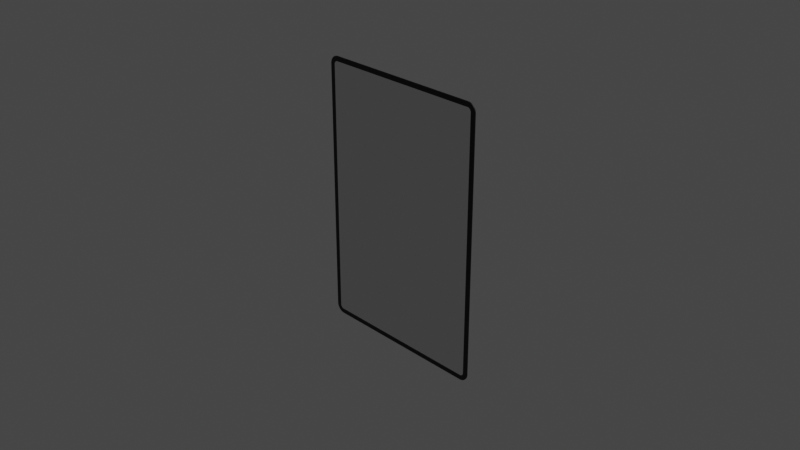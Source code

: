 # Source: Card_Secondf_Try_v2.blend  (saved by Blender 3.4.6; exported with 4.5.12 LTS)
import bpy
from mathutils import Matrix  # noqa: F401  (used for matrix-valued properties, if any)

bpy.ops.wm.read_factory_settings(use_empty=True)
scene = bpy.context.scene
scene.name = 'Scene'

# ---- collections
col_collection = bpy.data.collections.new('Collection'); scene.collection.children.link(col_collection)

# ---- images (referenced by path relative to the original .blend; pixels are not part of the script)
import os
ASSET_DIR = os.environ.get("B2B_ASSET_DIR", "")  # directory of the original .blend (textures are referenced by path, not embedded)
HERE = os.path.dirname(os.path.abspath(__file__))  # packed textures are extracted next to this script under _unpacked/

def load_image(name, relpath, width, height, colorspace="sRGB"):
    """Load a texture the original file referenced (path relative to the .blend, or extracted next to this script)."""
    p = next((c for c in (os.path.join(HERE, relpath), os.path.join(ASSET_DIR, relpath)) if relpath and os.path.exists(c)), "")
    if p:
        img = bpy.data.images.load(p, check_existing=True)
        img.name = name
    else:  # same state as the original file: an image datablock whose file is absent (Cycles renders it pink)
        img = bpy.data.images.new(name, width, height)
        img.source = "FILE"
        img.filepath = "//" + (relpath or name)
    img.colorspace_settings.name = colorspace
    return img
img_hero_png = load_image('hero.png', 'hero.png', 1024, 1024, 'sRGB')

# ---- materials (node trees are filled in below, after node groups)
mat_black = bpy.data.materials.new('black')
mat_black.alpha_threshold = 0.0
mat_black.use_transparent_shadow = False
mat_black.roughness = 0.5
mat_black.line_color = (0.0, 0.0, 0.0, 1.0)
mat_metal = bpy.data.materials.new('metal')
mat_metal.use_transparent_shadow = False
mat_hero = bpy.data.materials.new('hero')
mat_hero.use_transparent_shadow = False

# ---- material node trees
mat_black.use_nodes = True; mat_black.node_tree.nodes.clear()
_N = mat_black.node_tree.nodes; _L = mat_black.node_tree.links
n0 = _N.new('ShaderNodeOutputMaterial'); n0.name = 'Material Output'; n0.location = (300, 300)
n1 = _N.new('ShaderNodeBsdfPrincipled'); n1.name = 'Principled BSDF'; n1.location = (10, 300)
n1.distribution = 'GGX'
n1.subsurface_method = 'RANDOM_WALK_SKIN'
n1.inputs[0].default_value = (0.0, 0.0, 0.0, 1.0)
n1.inputs[3].default_value = 1.45
n1.inputs[27].default_value = (0.0, 0.0, 0.0, 1.0)
n1.inputs[28].default_value = 1.0
_L.new(n1.outputs[0], n0.inputs[0])
n0.is_active_output = True
mat_metal.use_nodes = True; mat_metal.node_tree.nodes.clear()
_N = mat_metal.node_tree.nodes; _L = mat_metal.node_tree.links
n0 = _N.new('ShaderNodeBsdfPrincipled'); n0.name = 'Principled BSDF'; n0.location = (10, 300)
n0.distribution = 'GGX'
n0.subsurface_method = 'RANDOM_WALK_SKIN'
n0.inputs[1].default_value = 1.0
n0.inputs[2].default_value = 0.2
n0.inputs[3].default_value = 1.45
n0.inputs[27].default_value = (0.0, 0.0, 0.0, 1.0)
n0.inputs[28].default_value = 1.0
n1 = _N.new('ShaderNodeOutputMaterial'); n1.name = 'Material Output'; n1.location = (300, 300)
_L.new(n0.outputs[0], n1.inputs[0])
n1.is_active_output = True
mat_hero.use_nodes = True; mat_hero.node_tree.nodes.clear()
_N = mat_hero.node_tree.nodes; _L = mat_hero.node_tree.links
n0 = _N.new('ShaderNodeBsdfPrincipled'); n0.name = 'Principled BSDF'; n0.location = (10, 300)
n0.distribution = 'GGX'
n0.subsurface_method = 'RANDOM_WALK_SKIN'
n0.inputs[3].default_value = 1.45
n0.inputs[27].default_value = (0.0, 0.0, 0.0, 1.0)
n0.inputs[28].default_value = 1.0
n1 = _N.new('ShaderNodeOutputMaterial'); n1.name = 'Material Output'; n1.location = (300, 300)
n2 = _N.new('ShaderNodeTexImage'); n2.name = 'Image Texture'; n2.location = (-298, 298)
n2.image = img_hero_png
_L.new(n0.outputs[0], n1.inputs[0])
_L.new(n2.outputs[0], n0.inputs[0])
n1.is_active_output = True

# ---- world
world_world = bpy.data.worlds.new('World'); scene.world = world_world
world_world.use_nodes = True; world_world.node_tree.nodes.clear()
_N = world_world.node_tree.nodes; _L = world_world.node_tree.links
n0 = _N.new('ShaderNodeOutputWorld'); n0.name = 'World Output'; n0.location = (300, 300)
n1 = _N.new('ShaderNodeBackground'); n1.name = 'Background'; n1.location = (10, 300)
n1.inputs[0].default_value = (0.05088, 0.05088, 0.05088, 1.0)
_L.new(n1.outputs[0], n0.inputs[0])
n0.is_active_output = True
world_world.color = (0.05088, 0.05088, 0.05088)
world_world.use_sun_shadow = False
world_world.sun_shadow_jitter_overblur = 0.0

# ---- cameras
cam_camera = bpy.data.cameras.new('Camera')
cam_camera.clip_end = 100.0
cam_camera.ortho_scale = 7.314

# ---- lights
light_light = bpy.data.lights.new('Light', 'POINT')
light_light.transmission_factor = 0.0
light_light.energy = 1000.0
light_light.shadow_soft_size = 0.1
light_light.shadow_maximum_resolution = 0.006
light_light.use_absolute_resolution = True

# ---- meshes
me_cube = bpy.data.meshes.new('Cube')
me_cube.from_pydata([(0.9043, 0.005, 1.5), (1.0, 0.005, 1.404), (0.9118, 0.005, 1.5), (0.9192, 0.005, 1.499), (0.9266, 0.005, 1.497), (0.9338, 0.005, 1.495), (0.9409, 0.005, 1.493), (0.9477, 0.005, 1.49), (0.9543, 0.005, 1.486), (0.9605, 0.005, 1.482), (0.9664, 0.005, 1.477), (0.972, 0.005, 1.472), (0.9771, 0.005, 1.466), (0.9817, 0.005, 1.461), (0.9859, 0.005, 1.454), (0.9896, 0.005, 1.448), (0.9927, 0.005, 1.441), (0.9953, 0.005, 1.434), (0.9974, 0.005, 1.427), (0.9988, 0.005, 1.419), (0.9997, 0.005, 1.412), (1.0, 0.005, -1.404), (0.9043, 0.005, -1.5), (0.9997, 0.005, -1.412), (0.9988, 0.005, -1.419), (0.9974, 0.005, -1.427), (0.9953, 0.005, -1.434), (0.9927, 0.005, -1.441), (0.9896, 0.005, -1.448), (0.9859, 0.005, -1.454), (0.9817, 0.005, -1.461), (0.9771, 0.005, -1.466), (0.972, 0.005, -1.472), (0.9664, 0.005, -1.477), (0.9605, 0.005, -1.482), (0.9543, 0.005, -1.486), (0.9477, 0.005, -1.49), (0.9409, 0.005, -1.493), (0.9338, 0.005, -1.495), (0.9266, 0.005, -1.497), (0.9192, 0.005, -1.499), (0.9118, 0.005, -1.5), (0.9462, -0.005, 1.403), (0.9032, -0.005, 1.446), (0.946, -0.005, 1.408), (0.9456, -0.005, 1.411), (0.945, -0.005, 1.414), (0.9441, -0.005, 1.417), (0.9429, -0.005, 1.42), (0.9416, -0.005, 1.423), (0.94, -0.005, 1.426), (0.9381, -0.005, 1.429), (0.9361, -0.005, 1.431), (0.9339, -0.005, 1.434), (0.9315, -0.005, 1.436), (0.9289, -0.005, 1.438), (0.9261, -0.005, 1.44), (0.9233, -0.005, 1.442), (0.9203, -0.005, 1.443), (0.9172, -0.005, 1.444), (0.914, -0.005, 1.445), (0.9108, -0.005, 1.446), (0.9075, -0.005, 1.446), (0.9032, -0.005, -1.446), (0.9462, -0.005, -1.403), (0.9075, -0.005, -1.446), (0.9108, -0.005, -1.446), (0.914, -0.005, -1.445), (0.9172, -0.005, -1.444), (0.9203, -0.005, -1.443), (0.9233, -0.005, -1.442), (0.9261, -0.005, -1.44), (0.9289, -0.005, -1.438), (0.9315, -0.005, -1.436), (0.9339, -0.005, -1.434), (0.9361, -0.005, -1.431), (0.9381, -0.005, -1.429), (0.94, -0.005, -1.426), (0.9416, -0.005, -1.423), (0.9429, -0.005, -1.42), (0.9441, -0.005, -1.417), (0.945, -0.005, -1.414), (0.9456, -0.005, -1.411), (0.946, -0.005, -1.408), (-1.0, 0.005, 1.404), (-0.9043, 0.005, 1.5), (-0.9997, 0.005, 1.412), (-0.9988, 0.005, 1.419), (-0.9974, 0.005, 1.427), (-0.9953, 0.005, 1.434), (-0.9927, 0.005, 1.441), (-0.9896, 0.005, 1.448), (-0.9859, 0.005, 1.454), (-0.9817, 0.005, 1.461), (-0.9771, 0.005, 1.466), (-0.972, 0.005, 1.472), (-0.9664, 0.005, 1.477), (-0.9605, 0.005, 1.482), (-0.9543, 0.005, 1.486), (-0.9477, 0.005, 1.49), (-0.9409, 0.005, 1.493), (-0.9338, 0.005, 1.495), (-0.9266, 0.005, 1.497), (-0.9192, 0.005, 1.499), (-0.9118, 0.005, 1.5), (-0.9043, 0.005, -1.5), (-1.0, 0.005, -1.404), (-0.9118, 0.005, -1.5), (-0.9192, 0.005, -1.499), (-0.9266, 0.005, -1.497), (-0.9338, 0.005, -1.495), (-0.9409, 0.005, -1.493), (-0.9477, 0.005, -1.49), (-0.9543, 0.005, -1.486), (-0.9605, 0.005, -1.482), (-0.9664, 0.005, -1.477), (-0.972, 0.005, -1.472), (-0.9771, 0.005, -1.466), (-0.9817, 0.005, -1.461), (-0.9859, 0.005, -1.454), (-0.9896, 0.005, -1.448), (-0.9927, 0.005, -1.441), (-0.9953, 0.005, -1.434), (-0.9974, 0.005, -1.427), (-0.9988, 0.005, -1.419), (-0.9997, 0.005, -1.412), (-0.9032, -0.005, 1.446), (-0.9462, -0.005, 1.403), (-0.9075, -0.005, 1.446), (-0.9108, -0.005, 1.446), (-0.914, -0.005, 1.445), (-0.9172, -0.005, 1.444), (-0.9203, -0.005, 1.443), (-0.9233, -0.005, 1.442), (-0.9261, -0.005, 1.44), (-0.9289, -0.005, 1.438), (-0.9315, -0.005, 1.436), (-0.9339, -0.005, 1.434), (-0.9361, -0.005, 1.431), (-0.9381, -0.005, 1.429), (-0.94, -0.005, 1.426), (-0.9416, -0.005, 1.423), (-0.9429, -0.005, 1.42), (-0.9441, -0.005, 1.417), (-0.945, -0.005, 1.414), (-0.9456, -0.005, 1.411), (-0.946, -0.005, 1.408), (-0.9462, -0.005, -1.403), (-0.9032, -0.005, -1.446), (-0.946, -0.005, -1.408), (-0.9456, -0.005, -1.411), (-0.945, -0.005, -1.414), (-0.9441, -0.005, -1.417), (-0.9429, -0.005, -1.42), (-0.9416, -0.005, -1.423), (-0.94, -0.005, -1.426), (-0.9381, -0.005, -1.429), (-0.9361, -0.005, -1.431), (-0.9339, -0.005, -1.434), (-0.9315, -0.005, -1.436), (-0.9289, -0.005, -1.438), (-0.9261, -0.005, -1.44), (-0.9233, -0.005, -1.442), (-0.9203, -0.005, -1.443), (-0.9172, -0.005, -1.444), (-0.914, -0.005, -1.445), (-0.9108, -0.005, -1.446), (-0.9075, -0.005, -1.446), (-0.9043, -0.005, -1.5), (-0.9118, -0.005, -1.5), (-0.9192, -0.005, -1.499), (-0.9266, -0.005, -1.497), (-0.9338, -0.005, -1.495), (-0.9409, -0.005, -1.493), (-0.9477, -0.005, -1.49), (-0.9543, -0.005, -1.486), (-0.9605, -0.005, -1.482), (-0.9664, -0.005, -1.477), (-0.972, -0.005, -1.472), (-0.9771, -0.005, -1.466), (-0.9817, -0.005, -1.461), (-0.9859, -0.005, -1.454), (-0.9896, -0.005, -1.448), (-0.9927, -0.005, -1.441), (-0.9953, -0.005, -1.434), (-0.9974, -0.005, -1.427), (-0.9988, -0.005, -1.419), (-0.9997, -0.005, -1.412), (-1.0, -0.005, -1.404), (0.9043, -0.005, 1.5), (0.9118, -0.005, 1.5), (0.9192, -0.005, 1.499), (0.9266, -0.005, 1.497), (0.9338, -0.005, 1.495), (0.9409, -0.005, 1.493), (0.9477, -0.005, 1.49), (0.9543, -0.005, 1.486), (0.9605, -0.005, 1.482), (0.9664, -0.005, 1.477), (0.972, -0.005, 1.472), (0.9771, -0.005, 1.466), (0.9817, -0.005, 1.461), (0.9859, -0.005, 1.454), (0.9896, -0.005, 1.448), (0.9927, -0.005, 1.441), (0.9953, -0.005, 1.434), (0.9974, -0.005, 1.427), (0.9988, -0.005, 1.419), (0.9997, -0.005, 1.412), (1.0, -0.005, 1.404), (-0.9118, -0.005, 1.5), (-0.9043, -0.005, 1.5), (-0.9192, -0.005, 1.499), (-0.9266, -0.005, 1.497), (-0.9338, -0.005, 1.495), (-0.9409, -0.005, 1.493), (-0.9477, -0.005, 1.49), (-0.9543, -0.005, 1.486), (-0.9605, -0.005, 1.482), (-0.9664, -0.005, 1.477), (-0.972, -0.005, 1.472), (-0.9771, -0.005, 1.466), (-0.9817, -0.005, 1.461), (-0.9859, -0.005, 1.454), (-0.9896, -0.005, 1.448), (-0.9927, -0.005, 1.441), (-0.9953, -0.005, 1.434), (-0.9974, -0.005, 1.427), (-0.9988, -0.005, 1.419), (-0.9997, -0.005, 1.412), (-1.0, -0.005, 1.404), (0.9118, -0.005, -1.5), (0.9043, -0.005, -1.5), (0.9192, -0.005, -1.499), (0.9266, -0.005, -1.497), (0.9338, -0.005, -1.495), (0.9409, -0.005, -1.493), (0.9477, -0.005, -1.49), (0.9543, -0.005, -1.486), (0.9605, -0.005, -1.482), (0.9664, -0.005, -1.477), (0.972, -0.005, -1.472), (0.9771, -0.005, -1.466), (0.9817, -0.005, -1.461), (0.9859, -0.005, -1.454), (0.9896, -0.005, -1.448), (0.9927, -0.005, -1.441), (0.9953, -0.005, -1.434), (0.9974, -0.005, -1.427), (0.9988, -0.005, -1.419), (0.9997, -0.005, -1.412), (1.0, -0.005, -1.404)], [], [(105, 22, 232, 168), (188, 230, 84, 106), (63, 65, 66, 67, 68, 69, 70, 71, 72, 73, 74, 75, 76, 77, 78, 79, 80, 81, 82, 83, 64, 42, 44, 45, 46, 47, 48, 49, 50, 51, 52, 53, 54, 55, 56, 57, 58, 59, 60, 61, 62, 43, 126, 128, 129, 130, 131, 132, 133, 134, 135, 136, 137, 138, 139, 140, 141, 142, 143, 144, 145, 146, 127, 147, 149, 150, 151, 152, 153, 154, 155, 156, 157, 158, 159, 160, 161, 162, 163, 164, 165, 166, 167, 148), (0, 85, 211, 189), (21, 1, 209, 251), (105, 168, 169, 107), (107, 169, 170, 108), (108, 170, 171, 109), (109, 171, 172, 110), (110, 172, 173, 111), (111, 173, 174, 112), (112, 174, 175, 113), (113, 175, 176, 114), (114, 176, 177, 115), (115, 177, 178, 116), (116, 178, 179, 117), (117, 179, 180, 118), (118, 180, 181, 119), (119, 181, 182, 120), (120, 182, 183, 121), (121, 183, 184, 122), (122, 184, 185, 123), (123, 185, 186, 124), (124, 186, 187, 125), (125, 187, 188, 106), (0, 189, 190, 2), (2, 190, 191, 3), (3, 191, 192, 4), (4, 192, 193, 5), (5, 193, 194, 6), (6, 194, 195, 7), (7, 195, 196, 8), (8, 196, 197, 9), (9, 197, 198, 10), (10, 198, 199, 11), (11, 199, 200, 12), (12, 200, 201, 13), (13, 201, 202, 14), (14, 202, 203, 15), (15, 203, 204, 16), (16, 204, 205, 17), (17, 205, 206, 18), (18, 206, 207, 19), (19, 207, 208, 20), (20, 208, 209, 1), (211, 85, 104, 210), (210, 104, 103, 212), (212, 103, 102, 213), (213, 102, 101, 214), (214, 101, 100, 215), (215, 100, 99, 216), (216, 99, 98, 217), (217, 98, 97, 218), (218, 97, 96, 219), (219, 96, 95, 220), (220, 95, 94, 221), (221, 94, 93, 222), (222, 93, 92, 223), (223, 92, 91, 224), (224, 91, 90, 225), (225, 90, 89, 226), (226, 89, 88, 227), (227, 88, 87, 228), (228, 87, 86, 229), (229, 86, 84, 230), (232, 22, 41, 231), (231, 41, 40, 233), (233, 40, 39, 234), (234, 39, 38, 235), (235, 38, 37, 236), (236, 37, 36, 237), (237, 36, 35, 238), (238, 35, 34, 239), (239, 34, 33, 240), (240, 33, 32, 241), (241, 32, 31, 242), (242, 31, 30, 243), (243, 30, 29, 244), (244, 29, 28, 245), (245, 28, 27, 246), (246, 27, 26, 247), (247, 26, 25, 248), (248, 25, 24, 249), (249, 24, 23, 250), (250, 23, 21, 251), (105, 107, 108, 109, 110, 111, 112, 113, 114, 115, 116, 117, 118, 119, 120, 121, 122, 123, 124, 125, 106, 84, 86, 87, 88, 89, 90, 91, 92, 93, 94, 95, 96, 97, 98, 99, 100, 101, 102, 103, 104, 85, 0, 2, 3, 4, 5, 6, 7, 8, 9, 10, 11, 12, 13, 14, 15, 16, 17, 18, 19, 20, 1, 21, 23, 24, 25, 26, 27, 28, 29, 30, 31, 32, 33, 34, 35, 36, 37, 38, 39, 40, 41, 22), (148, 167, 169, 168), (167, 166, 170, 169), (166, 165, 171, 170), (165, 164, 172, 171), (164, 163, 173, 172), (163, 162, 174, 173), (162, 161, 175, 174), (161, 160, 176, 175), (160, 159, 177, 176), (159, 158, 178, 177), (158, 157, 179, 178), (157, 156, 180, 179), (156, 155, 181, 180), (155, 154, 182, 181), (154, 153, 183, 182), (153, 152, 184, 183), (152, 151, 185, 184), (151, 150, 186, 185), (150, 149, 187, 186), (149, 147, 188, 187), (43, 62, 190, 189), (62, 61, 191, 190), (61, 60, 192, 191), (60, 59, 193, 192), (59, 58, 194, 193), (58, 57, 195, 194), (57, 56, 196, 195), (56, 55, 197, 196), (55, 54, 198, 197), (54, 53, 199, 198), (53, 52, 200, 199), (52, 51, 201, 200), (51, 50, 202, 201), (50, 49, 203, 202), (49, 48, 204, 203), (48, 47, 205, 204), (47, 46, 206, 205), (46, 45, 207, 206), (45, 44, 208, 207), (44, 42, 209, 208), (128, 126, 211, 210), (129, 128, 210, 212), (130, 129, 212, 213), (131, 130, 213, 214), (132, 131, 214, 215), (133, 132, 215, 216), (134, 133, 216, 217), (135, 134, 217, 218), (136, 135, 218, 219), (137, 136, 219, 220), (138, 137, 220, 221), (139, 138, 221, 222), (140, 139, 222, 223), (141, 140, 223, 224), (142, 141, 224, 225), (143, 142, 225, 226), (144, 143, 226, 227), (145, 144, 227, 228), (146, 145, 228, 229), (127, 146, 229, 230), (65, 63, 232, 231), (66, 65, 231, 233), (67, 66, 233, 234), (68, 67, 234, 235), (69, 68, 235, 236), (70, 69, 236, 237), (71, 70, 237, 238), (72, 71, 238, 239), (73, 72, 239, 240), (74, 73, 240, 241), (75, 74, 241, 242), (76, 75, 242, 243), (77, 76, 243, 244), (78, 77, 244, 245), (79, 78, 245, 246), (80, 79, 246, 247), (81, 80, 247, 248), (82, 81, 248, 249), (83, 82, 249, 250), (64, 83, 250, 251), (42, 64, 251, 209), (126, 43, 189, 211), (63, 148, 168, 232), (147, 127, 230, 188)])
me_cube.polygons.foreach_set('material_index', [0, 0, 1, 0, 0, 0, 0, 0, 0, 0, 0, 0, 0, 0, 0, 0, 0, 0, 0, 0, 0, 0, 0, 0, 0, 0, 0, 0, 0, 0, 0, 0, 0, 0, 0, 0, 0, 0, 0, 0, 0, 0, 0, 0, 0, 0, 0, 0, 0, 0, 0, 0, 0, 0, 0, 0, 0, 0, 0, 0, 0, 0, 0, 0, 0, 0, 0, 0, 0, 0, 0, 0, 0, 0, 0, 0, 0, 0, 0, 0, 0, 0, 0, 0, 0, 2, 0, 0, 0, 0, 0, 0, 0, 0, 0, 0, 0, 0, 0, 0, 0, 0, 0, 0, 0, 0, 0, 0, 0, 0, 0, 0, 0, 0, 0, 0, 0, 0, 0, 0, 0, 0, 0, 0, 0, 0, 0, 0, 0, 0, 0, 0, 0, 0, 0, 0, 0, 0, 0, 0, 0, 0, 0, 0, 0, 0, 0, 0, 0, 0, 0, 0, 0, 0, 0, 0, 0, 0, 0, 0, 0, 0, 0, 0, 0, 0, 0, 0, 0, 0])
_uv = me_cube.uv_layers.new(name='UVMap')
_uv.uv.foreach_set('vector', [0.137, 0.5, 0.363, 0.5, 0.363, 0.75, 0.137, 0.75, 0.383, 0.0, 0.617, 0.0, 0.617, 0.25, 0.383, 0.25, 0.3795, 0.7621, 0.3795, 0.7616, 0.3795, 0.7611, 0.3796, 0.7607, 0.3797, 0.7604, 0.3798, 0.76, 0.3799, 0.7596, 0.38, 0.7592, 0.3802, 0.7589, 0.3803, 0.7586, 0.3805, 0.7583, 0.3807, 0.758, 0.3809, 0.7577, 0.3812, 0.7575, 0.3814, 0.7573, 0.3816, 0.7571, 0.3819, 0.757, 0.3822, 0.7569, 0.3824, 0.7568, 0.3827, 0.7567, 0.3831, 0.7567, 0.6169, 0.7567, 0.6173, 0.7568, 0.6176, 0.7568, 0.6178, 0.7569, 0.6181, 0.757, 0.6184, 0.7571, 0.6186, 0.7573, 0.6188, 0.7575, 0.6191, 0.7577, 0.6193, 0.758, 0.6195, 0.7583, 0.6197, 0.7586, 0.6198, 0.7589, 0.62, 0.7592, 0.6201, 0.7596, 0.6202, 0.76, 0.6203, 0.7604, 0.6204, 0.7607, 0.6205, 0.7611, 0.6205, 0.7616, 0.6205, 0.7621, 0.6205, 0.9879, 0.6205, 0.9884, 0.6205, 0.9889, 0.6204, 0.9893, 0.6203, 0.9896, 0.6202, 0.99, 0.6201, 0.9904, 0.62, 0.9908, 0.6198, 0.9911, 0.6197, 0.9914, 0.6195, 0.9917, 0.6193, 0.992, 0.6191, 0.9923, 0.6188, 0.9925, 0.6186, 0.9927, 0.6184, 0.9929, 0.6181, 0.993, 0.6178, 0.9931, 0.6176, 0.9932, 0.6173, 0.9933, 0.6169, 0.9933, 0.3831, 0.9933, 0.3827, 0.9933, 0.3824, 0.9932, 0.3822, 0.9931, 0.3819, 0.993, 0.3816, 0.9929, 0.3814, 0.9927, 0.3812, 0.9925, 0.3809, 0.9923, 0.3807, 0.992, 0.3805, 0.9917, 0.3803, 0.9914, 0.3802, 0.9911, 0.38, 0.9908, 0.3799, 0.9904, 0.3798, 0.99, 0.3797, 0.9896, 0.3796, 0.9893, 0.3795, 0.9889, 0.3795, 0.9884, 0.3795, 0.9879, 0.637, 0.5, 0.863, 0.5, 0.863, 0.75, 0.637, 0.75, 0.383, 0.5, 0.617, 0.5, 0.617, 0.75, 0.383, 0.75, 0.137, 0.5, 0.137, 0.75, 0.136, 0.75, 0.136, 0.5, 0.136, 0.5, 0.136, 0.75, 0.1351, 0.75, 0.1351, 0.5, 0.1351, 0.5, 0.1351, 0.75, 0.1342, 0.75, 0.1342, 0.5, 0.1342, 0.5, 0.1342, 0.75, 0.1333, 0.75, 0.1333, 0.5, 0.1333, 0.5, 0.1333, 0.75, 0.1324, 0.75, 0.1324, 0.5, 0.1324, 0.5, 0.1324, 0.75, 0.1315, 0.75, 0.1315, 0.5, 0.1315, 0.5, 0.1315, 0.75, 0.1307, 0.75, 0.1307, 0.5, 0.1307, 0.5, 0.1307, 0.75, 0.1299, 0.75, 0.1299, 0.5, 0.1299, 0.5, 0.1299, 0.75, 0.1292, 0.75, 0.1292, 0.5, 0.1292, 0.5, 0.1292, 0.75, 0.125, 0.75, 0.125, 0.5, 0.375, 0.25, 0.375, 0.0, 0.3778, 0.0, 0.3778, 0.25, 0.3778, 0.25, 0.3778, 0.0, 0.3783, 0.0, 0.3783, 0.25, 0.3783, 0.25, 0.3783, 0.0, 0.3788, 0.0, 0.3788, 0.25, 0.3788, 0.25, 0.3788, 0.0, 0.3794, 0.0, 0.3794, 0.25, 0.3794, 0.25, 0.3794, 0.0, 0.3799, 0.0, 0.3799, 0.25, 0.3799, 0.25, 0.3799, 0.0, 0.3805, 0.0, 0.3805, 0.25, 0.3805, 0.25, 0.3805, 0.0, 0.3811, 0.0, 0.3811, 0.25, 0.3811, 0.25, 0.3811, 0.0, 0.3817, 0.0, 0.3817, 0.25, 0.3817, 0.25, 0.3817, 0.0, 0.3824, 0.0, 0.3824, 0.25, 0.3824, 0.25, 0.3824, 0.0, 0.383, 0.0, 0.383, 0.25, 0.637, 0.5, 0.637, 0.75, 0.636, 0.75, 0.636, 0.5, 0.636, 0.5, 0.636, 0.75, 0.6351, 0.75, 0.6351, 0.5, 0.6351, 0.5, 0.6351, 0.75, 0.6342, 0.75, 0.6342, 0.5, 0.6342, 0.5, 0.6342, 0.75, 0.6333, 0.75, 0.6333, 0.5, 0.6333, 0.5, 0.6333, 0.75, 0.6324, 0.75, 0.6324, 0.5, 0.6324, 0.5, 0.6324, 0.75, 0.6315, 0.75, 0.6315, 0.5, 0.6315, 0.5, 0.6315, 0.75, 0.6307, 0.75, 0.6307, 0.5, 0.6307, 0.5, 0.6307, 0.75, 0.6299, 0.75, 0.6299, 0.5, 0.6299, 0.5, 0.6299, 0.75, 0.6292, 0.75, 0.6292, 0.5, 0.6292, 0.5, 0.6292, 0.75, 0.625, 0.75, 0.625, 0.5, 0.625, 0.5, 0.625, 0.75, 0.6222, 0.75, 0.6222, 0.5, 0.6222, 0.5, 0.6222, 0.75, 0.6217, 0.75, 0.6217, 0.5, 0.6217, 0.5, 0.6217, 0.75, 0.6212, 0.75, 0.6212, 0.5, 0.6212, 0.5, 0.6212, 0.75, 0.6206, 0.75, 0.6206, 0.5, 0.6206, 0.5, 0.6206, 0.75, 0.6201, 0.75, 0.6201, 0.5, 0.6201, 0.5, 0.6201, 0.75, 0.6195, 0.75, 0.6195, 0.5, 0.6195, 0.5, 0.6195, 0.75, 0.6189, 0.75, 0.6189, 0.5, 0.6189, 0.5, 0.6189, 0.75, 0.6183, 0.75, 0.6183, 0.5, 0.6183, 0.5, 0.6183, 0.75, 0.6176, 0.75, 0.6176, 0.5, 0.6176, 0.5, 0.6176, 0.75, 0.617, 0.75, 0.617, 0.5, 0.863, 0.75, 0.863, 0.5, 0.864, 0.5, 0.864, 0.75, 0.864, 0.75, 0.864, 0.5, 0.8649, 0.5, 0.8649, 0.75, 0.8649, 0.75, 0.8649, 0.5, 0.8658, 0.5, 0.8658, 0.75, 0.8658, 0.75, 0.8658, 0.5, 0.8667, 0.5, 0.8667, 0.75, 0.8667, 0.75, 0.8667, 0.5, 0.8676, 0.5, 0.8676, 0.75, 0.8676, 0.75, 0.8676, 0.5, 0.8685, 0.5, 0.8685, 0.75, 0.8685, 0.75, 0.8685, 0.5, 0.8693, 0.5, 0.8693, 0.75, 0.8693, 0.75, 0.8693, 0.5, 0.8701, 0.5, 0.8701, 0.75, 0.8701, 0.75, 0.8701, 0.5, 0.8708, 0.5, 0.8708, 0.75, 0.8708, 0.75, 0.8708, 0.5, 0.875, 0.5, 0.875, 0.75, 0.625, 0.0, 0.625, 0.25, 0.6222, 0.25, 0.6222, 0.0, 0.6222, 0.0, 0.6222, 0.25, 0.6217, 0.25, 0.6217, 0.0, 0.6217, 0.0, 0.6217, 0.25, 0.6212, 0.25, 0.6212, 0.0, 0.6212, 0.0, 0.6212, 0.25, 0.6206, 0.25, 0.6206, 0.0, 0.6206, 0.0, 0.6206, 0.25, 0.6201, 0.25, 0.6201, 0.0, 0.6201, 0.0, 0.6201, 0.25, 0.6195, 0.25, 0.6195, 0.0, 0.6195, 0.0, 0.6195, 0.25, 0.6189, 0.25, 0.6189, 0.0, 0.6189, 0.0, 0.6189, 0.25, 0.6183, 0.25, 0.6183, 0.0, 0.6183, 0.0, 0.6183, 0.25, 0.6176, 0.25, 0.6176, 0.0, 0.6176, 0.0, 0.6176, 0.25, 0.617, 0.25, 0.617, 0.0, 0.363, 0.75, 0.363, 0.5, 0.364, 0.5, 0.364, 0.75, 0.364, 0.75, 0.364, 0.5, 0.3649, 0.5, 0.3649, 0.75, 0.3649, 0.75, 0.3649, 0.5, 0.3658, 0.5, 0.3658, 0.75, 0.3658, 0.75, 0.3658, 0.5, 0.3667, 0.5, 0.3667, 0.75, 0.3667, 0.75, 0.3667, 0.5, 0.3676, 0.5, 0.3676, 0.75, 0.3676, 0.75, 0.3676, 0.5, 0.3685, 0.5, 0.3685, 0.75, 0.3685, 0.75, 0.3685, 0.5, 0.3693, 0.5, 0.3693, 0.75, 0.3693, 0.75, 0.3693, 0.5, 0.3701, 0.5, 0.3701, 0.75, 0.3701, 0.75, 0.3701, 0.5, 0.3708, 0.5, 0.3708, 0.75, 0.3708, 0.75, 0.3708, 0.5, 0.375, 0.5, 0.375, 0.75, 0.375, 0.75, 0.375, 0.5, 0.3778, 0.5, 0.3778, 0.75, 0.3778, 0.75, 0.3778, 0.5, 0.3783, 0.5, 0.3783, 0.75, 0.3783, 0.75, 0.3783, 0.5, 0.3788, 0.5, 0.3788, 0.75, 0.3788, 0.75, 0.3788, 0.5, 0.3794, 0.5, 0.3794, 0.75, 0.3794, 0.75, 0.3794, 0.5, 0.3799, 0.5, 0.3799, 0.75, 0.3799, 0.75, 0.3799, 0.5, 0.3805, 0.5, 0.3805, 0.75, 0.3805, 0.75, 0.3805, 0.5, 0.3811, 0.5, 0.3811, 0.75, 0.3811, 0.75, 0.3811, 0.5, 0.3817, 0.5, 0.3817, 0.75, 0.3817, 0.75, 0.3817, 0.5, 0.3824, 0.5, 0.3824, 0.75, 0.3824, 0.75, 0.3824, 0.5, 0.383, 0.5, 0.383, 0.75, 0.7212, 0.1428, 0.7231, 0.1428, 0.725, 0.1431, 0.7269, 0.1434, 0.7287, 0.1439, 0.7305, 0.1446, 0.7323, 0.1454, 0.734, 0.1464, 0.7356, 0.1474, 0.7371, 0.1486, 0.7385, 0.1499, 0.7398, 0.1513, 0.741, 0.1528, 0.7421, 0.1544, 0.743, 0.1561, 0.7438, 0.1579, 0.7445, 0.1597, 0.745, 0.1615, 0.7454, 0.1634, 0.7456, 0.1653, 0.7457, 0.1672, 0.7457, 0.8855, 0.7456, 0.8874, 0.7454, 0.8893, 0.745, 0.8912, 0.7445, 0.893, 0.7438, 0.8948, 0.743, 0.8966, 0.7421, 0.8983, 0.741, 0.8999, 0.7398, 0.9014, 0.7385, 0.9028, 0.7371, 0.9041, 0.7356, 0.9053, 0.734, 0.9063, 0.7323, 0.9073, 0.7305, 0.9081, 0.7287, 0.9088, 0.7269, 0.9093, 0.725, 0.9097, 0.7231, 0.9099, 0.7212, 0.91, 0.2587, 0.91, 0.2568, 0.9099, 0.2549, 0.9097, 0.253, 0.9093, 0.2511, 0.9088, 0.2493, 0.9081, 0.2476, 0.9073, 0.2459, 0.9063, 0.2443, 0.9053, 0.2428, 0.9041, 0.2414, 0.9028, 0.2401, 0.9014, 0.2389, 0.8999, 0.2378, 0.8983, 0.2369, 0.8966, 0.2361, 0.8948, 0.2354, 0.893, 0.2349, 0.8912, 0.2345, 0.8893, 0.2343, 0.8874, 0.2342, 0.8855, 0.2342, 0.1672, 0.2343, 0.1653, 0.2345, 0.1634, 0.2349, 0.1615, 0.2354, 0.1597, 0.2361, 0.1579, 0.2369, 0.1561, 0.2378, 0.1544, 0.2389, 0.1528, 0.2401, 0.1513, 0.2414, 0.1499, 0.2428, 0.1486, 0.2443, 0.1474, 0.2459, 0.1464, 0.2476, 0.1454, 0.2493, 0.1446, 0.2511, 0.1439, 0.253, 0.1434, 0.2549, 0.1431, 0.2568, 0.1428, 0.2587, 0.1428, 0.3795, 0.9879, 0.3795, 0.9884, 0.375, 0.989, 0.375, 0.988, 0.3795, 0.9884, 0.3795, 0.9889, 0.3751, 0.9899, 0.375, 0.989, 0.3795, 0.9889, 0.3796, 0.9893, 0.3752, 0.9908, 0.3751, 0.9899, 0.3796, 0.9893, 0.3797, 0.9896, 0.3754, 0.9917, 0.3752, 0.9908, 0.3797, 0.9896, 0.3798, 0.99, 0.3756, 0.9926, 0.3754, 0.9917, 0.3798, 0.99, 0.3799, 0.9904, 0.3759, 0.9935, 0.3756, 0.9926, 0.3799, 0.9904, 0.38, 0.9908, 0.3762, 0.9943, 0.3759, 0.9935, 0.38, 0.9908, 0.3802, 0.9911, 0.3765, 0.9951, 0.3762, 0.9943, 0.3802, 0.9911, 0.3803, 0.9914, 0.3769, 0.9958, 0.3765, 0.9951, 0.3803, 0.9914, 0.3805, 0.9917, 0.3773, 0.9965, 0.3769, 0.9958, 0.3805, 0.9917, 0.3807, 0.992, 0.3778, 0.9971, 0.3773, 0.9965, 0.3807, 0.992, 0.3809, 0.9923, 0.3783, 0.9977, 0.3778, 0.9971, 0.3809, 0.9923, 0.3812, 0.9925, 0.3788, 0.9982, 0.3783, 0.9977, 0.3812, 0.9925, 0.3814, 0.9927, 0.3794, 0.9987, 0.3788, 0.9982, 0.3814, 0.9927, 0.3816, 0.9929, 0.3799, 0.9991, 0.3794, 0.9987, 0.3816, 0.9929, 0.3819, 0.993, 0.3805, 0.9994, 0.3799, 0.9991, 0.3819, 0.993, 0.3822, 0.9931, 0.3811, 0.9997, 0.3805, 0.9994, 0.3822, 0.9931, 0.3824, 0.9932, 0.3817, 0.9999, 0.3811, 0.9997, 0.3824, 0.9932, 0.3827, 0.9933, 0.3824, 1.0, 0.3817, 0.9999, 0.3827, 0.9933, 0.3831, 0.9933, 0.383, 1.0, 0.3824, 1.0, 0.6205, 0.7621, 0.6205, 0.7616, 0.625, 0.761, 0.625, 0.762, 0.6205, 0.7616, 0.6205, 0.7611, 0.6249, 0.7601, 0.625, 0.761, 0.6205, 0.7611, 0.6204, 0.7607, 0.6248, 0.7592, 0.6249, 0.7601, 0.6204, 0.7607, 0.6203, 0.7604, 0.6246, 0.7583, 0.6248, 0.7592, 0.6203, 0.7604, 0.6202, 0.76, 0.6244, 0.7574, 0.6246, 0.7583, 0.6202, 0.76, 0.6201, 0.7596, 0.6241, 0.7565, 0.6244, 0.7574, 0.6201, 0.7596, 0.62, 0.7592, 0.6238, 0.7557, 0.6241, 0.7565, 0.62, 0.7592, 0.6198, 0.7589, 0.6235, 0.7549, 0.6238, 0.7557, 0.6198, 0.7589, 0.6197, 0.7586, 0.6231, 0.7542, 0.6235, 0.7549, 0.6197, 0.7586, 0.6195, 0.7583, 0.6227, 0.7535, 0.6231, 0.7542, 0.6195, 0.7583, 0.6193, 0.758, 0.6222, 0.7529, 0.6227, 0.7535, 0.6193, 0.758, 0.6191, 0.7577, 0.6217, 0.7523, 0.6222, 0.7529, 0.6191, 0.7577, 0.6188, 0.7575, 0.6212, 0.7518, 0.6217, 0.7523, 0.6188, 0.7575, 0.6186, 0.7573, 0.6206, 0.7513, 0.6212, 0.7518, 0.6186, 0.7573, 0.6184, 0.7571, 0.6201, 0.7509, 0.6206, 0.7513, 0.6184, 0.7571, 0.6181, 0.757, 0.6195, 0.7506, 0.6201, 0.7509, 0.6181, 0.757, 0.6178, 0.7569, 0.6189, 0.7503, 0.6195, 0.7506, 0.6178, 0.7569, 0.6176, 0.7568, 0.6183, 0.7501, 0.6189, 0.7503, 0.6176, 0.7568, 0.6173, 0.7568, 0.6176, 0.75, 0.6183, 0.7501, 0.6173, 0.7568, 0.6169, 0.7567, 0.617, 0.75, 0.6176, 0.75, 0.6205, 0.9884, 0.6205, 0.9879, 0.625, 0.988, 0.625, 0.989, 0.6205, 0.9889, 0.6205, 0.9884, 0.625, 0.989, 0.6249, 0.9899, 0.6204, 0.9893, 0.6205, 0.9889, 0.6249, 0.9899, 0.6248, 0.9908, 0.6203, 0.9896, 0.6204, 0.9893, 0.6248, 0.9908, 0.6246, 0.9917, 0.6202, 0.99, 0.6203, 0.9896, 0.6246, 0.9917, 0.6244, 0.9926, 0.6201, 0.9904, 0.6202, 0.99, 0.6244, 0.9926, 0.6241, 0.9935, 0.62, 0.9908, 0.6201, 0.9904, 0.6241, 0.9935, 0.6238, 0.9943, 0.6198, 0.9911, 0.62, 0.9908, 0.6238, 0.9943, 0.6235, 0.9951, 0.6197, 0.9914, 0.6198, 0.9911, 0.6235, 0.9951, 0.6231, 0.9958, 0.6195, 0.9917, 0.6197, 0.9914, 0.6231, 0.9958, 0.6227, 0.9965, 0.6193, 0.992, 0.6195, 0.9917, 0.6227, 0.9965, 0.6222, 0.9971, 0.6191, 0.9923, 0.6193, 0.992, 0.6222, 0.9971, 0.6217, 0.9977, 0.6188, 0.9925, 0.6191, 0.9923, 0.6217, 0.9977, 0.6212, 0.9982, 0.6186, 0.9927, 0.6188, 0.9925, 0.6212, 0.9982, 0.6206, 0.9987, 0.6184, 0.9929, 0.6186, 0.9927, 0.6206, 0.9987, 0.6201, 0.9991, 0.6181, 0.993, 0.6184, 0.9929, 0.6201, 0.9991, 0.6195, 0.9994, 0.6178, 0.9931, 0.6181, 0.993, 0.6195, 0.9994, 0.6189, 0.9997, 0.6176, 0.9932, 0.6178, 0.9931, 0.6189, 0.9997, 0.6183, 0.9999, 0.6173, 0.9933, 0.6176, 0.9932, 0.6183, 0.9999, 0.6176, 1.0, 0.6169, 0.9933, 0.6173, 0.9933, 0.6176, 1.0, 0.617, 1.0, 0.3795, 0.7616, 0.3795, 0.7621, 0.375, 0.762, 0.375, 0.761, 0.3795, 0.7611, 0.3795, 0.7616, 0.375, 0.761, 0.3751, 0.7601, 0.3796, 0.7607, 0.3795, 0.7611, 0.3751, 0.7601, 0.3752, 0.7592, 0.3797, 0.7604, 0.3796, 0.7607, 0.3752, 0.7592, 0.3754, 0.7583, 0.3798, 0.76, 0.3797, 0.7604, 0.3754, 0.7583, 0.3756, 0.7574, 0.3799, 0.7596, 0.3798, 0.76, 0.3756, 0.7574, 0.3759, 0.7565, 0.38, 0.7592, 0.3799, 0.7596, 0.3759, 0.7565, 0.3762, 0.7557, 0.3802, 0.7589, 0.38, 0.7592, 0.3762, 0.7557, 0.3765, 0.7549, 0.3803, 0.7586, 0.3802, 0.7589, 0.3765, 0.7549, 0.3769, 0.7542, 0.3805, 0.7583, 0.3803, 0.7586, 0.3769, 0.7542, 0.3773, 0.7535, 0.3807, 0.758, 0.3805, 0.7583, 0.3773, 0.7535, 0.3778, 0.7529, 0.3809, 0.7577, 0.3807, 0.758, 0.3778, 0.7529, 0.3783, 0.7523, 0.3812, 0.7575, 0.3809, 0.7577, 0.3783, 0.7523, 0.3788, 0.7518, 0.3814, 0.7573, 0.3812, 0.7575, 0.3788, 0.7518, 0.3794, 0.7513, 0.3816, 0.7571, 0.3814, 0.7573, 0.3794, 0.7513, 0.3799, 0.7509, 0.3819, 0.757, 0.3816, 0.7571, 0.3799, 0.7509, 0.3805, 0.7506, 0.3822, 0.7569, 0.3819, 0.757, 0.3805, 0.7506, 0.3811, 0.7503, 0.3824, 0.7568, 0.3822, 0.7569, 0.3811, 0.7503, 0.3817, 0.7501, 0.3827, 0.7567, 0.3824, 0.7568, 0.3817, 0.7501, 0.3824, 0.75, 0.3831, 0.7567, 0.3827, 0.7567, 0.3824, 0.75, 0.383, 0.75, 0.6169, 0.7567, 0.3831, 0.7567, 0.383, 0.75, 0.617, 0.75, 0.6205, 0.9879, 0.6205, 0.7621, 0.625, 0.762, 0.625, 0.988, 0.3795, 0.7621, 0.3795, 0.9879, 0.375, 0.988, 0.375, 0.762, 0.3831, 0.9933, 0.6169, 0.9933, 0.617, 1.0, 0.383, 1.0])
me_cube.materials.append(mat_black)
me_cube.materials.append(mat_metal)
me_cube.materials.append(mat_hero)
me_cube.use_mirror_vertex_groups = False
me_cube.update()

# ---- objects
ob_card = bpy.data.objects.new('Card', me_cube)
ob_light = bpy.data.objects.new('Light', light_light)
ob_camera = bpy.data.objects.new('Camera', cam_camera)

# ---- transforms, parenting, visibility, modifiers, constraints
ob_card.location = (0.0, 0.0, 0.0)
ob_card.lock_rotations_4d = False
ob_card.empty_display_type = 'ARROWS'
ob_card.lineart.crease_threshold = 0.0
ob_light.location = (4.076, 1.005, 5.904)
ob_light.rotation_euler = (0.6503, 0.05522, 1.866)
ob_light.lock_rotations_4d = False
ob_light.empty_display_type = 'ARROWS'
ob_light.color = (0.0, 0.0, 0.0, 0.0)
ob_light.lineart.crease_threshold = 0.0
ob_camera.location = (7.359, -6.926, 4.958)
ob_camera.rotation_euler = (1.109, 0.0, 0.8149)
ob_camera.lock_rotations_4d = False
ob_camera.empty_display_type = 'ARROWS'
ob_camera.color = (0.0, 0.0, 0.0, 0.0)
ob_camera.display_type = 'WIRE'
ob_camera.lineart.crease_threshold = 0.0

# ---- collection membership
col_collection.objects.link(ob_card)
col_collection.objects.link(ob_light)
col_collection.objects.link(ob_camera)

# ---- scene / render settings (as saved in the file)
scene.camera = ob_camera
scene.frame_start = 1; scene.frame_end = 250; scene.frame_set(1)
scene.render.engine = 'BLENDER_EEVEE_NEXT'
scene.cycles.sampling_pattern = 'TABULATED_SOBOL'
scene.cycles.use_light_tree = False
scene.view_settings.view_transform = 'Filmic'
bpy.context.view_layer.update()
